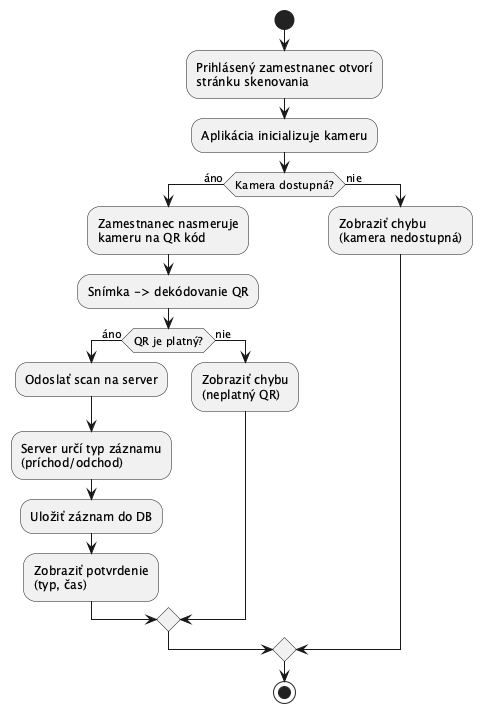

The diagram above was rendered by PlantUML. Its source (embedded in the PNG):
@startuml
start
:Prihlásený zamestnanec otvorí\nstránku skenovania;
:Aplikácia inicializuje kameru;
if (Kamera dostupná?) then (áno)
  :Zamestnanec nasmeruje\nkameru na QR kód;
  :Snímka -> dekódovanie QR;
  if (QR je platný?) then (áno)
    :Odoslať scan na server;
    :Server určí typ záznamu\n(príchod/odchod);
    :Uložiť záznam do DB;
    :Zobraziť potvrdenie\n(typ, čas);
  else (nie)
    :Zobraziť chybu\n(neplatný QR);
  endif
else (nie)
  :Zobraziť chybu\n(kamera nedostupná);
endif
stop
@enduml